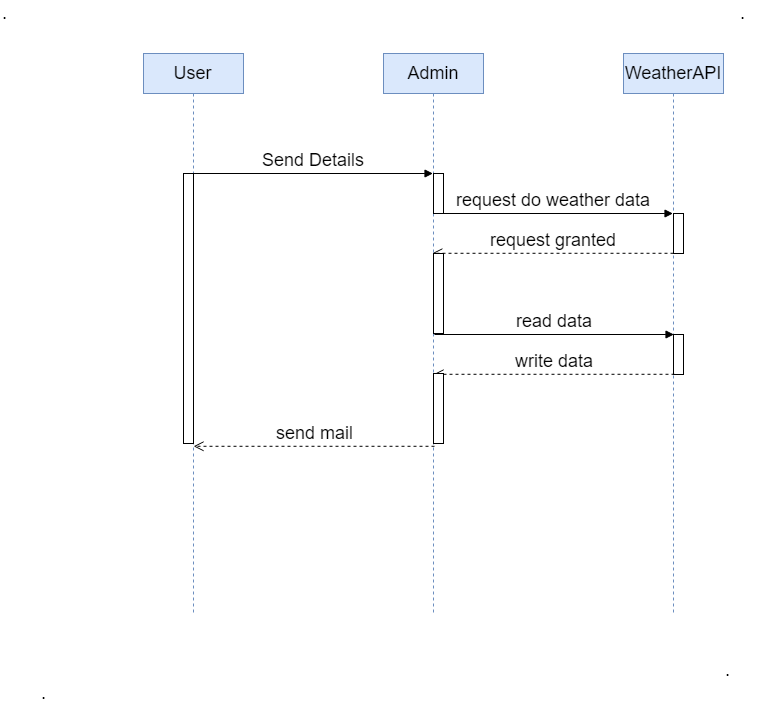

The diagram above was exported from draw.io. Its source (the exported page's mxGraphModel, read from the mxfile embedded in the PNG):
<mxGraphModel dx="2510" dy="888" grid="1" gridSize="10" guides="1" tooltips="1" connect="1" arrows="1" fold="1" page="1" pageScale="1" pageWidth="827" pageHeight="1169" math="0" shadow="0">
  <root>
    <mxCell id="0" />
    <mxCell id="1" parent="0" />
    <mxCell id="DplXuxhJ3OxLxb_QmgDE-142" value="WeatherAPI" style="shape=umlLifeline;perimeter=lifelinePerimeter;whiteSpace=wrap;html=1;container=1;collapsible=0;recursiveResize=0;outlineConnect=0;strokeWidth=1;fontSize=18;align=center;fillColor=#dae8fc;strokeColor=#6c8ebf;" vertex="1" parent="1">
      <mxGeometry x="-180" y="80" width="100" height="562" as="geometry" />
    </mxCell>
    <mxCell id="DplXuxhJ3OxLxb_QmgDE-159" value="" style="html=1;points=[];perimeter=orthogonalPerimeter;strokeWidth=1;fontSize=18;align=center;" vertex="1" parent="DplXuxhJ3OxLxb_QmgDE-142">
      <mxGeometry x="50" y="281" width="10" height="40" as="geometry" />
    </mxCell>
    <mxCell id="DplXuxhJ3OxLxb_QmgDE-143" value="Admin" style="shape=umlLifeline;perimeter=lifelinePerimeter;whiteSpace=wrap;html=1;container=1;collapsible=0;recursiveResize=0;outlineConnect=0;strokeWidth=1;fontSize=18;align=center;fillColor=#dae8fc;strokeColor=#6c8ebf;" vertex="1" parent="1">
      <mxGeometry x="-420" y="80" width="100" height="562" as="geometry" />
    </mxCell>
    <mxCell id="DplXuxhJ3OxLxb_QmgDE-144" value="User" style="shape=umlLifeline;perimeter=lifelinePerimeter;whiteSpace=wrap;html=1;container=1;collapsible=0;recursiveResize=0;outlineConnect=0;strokeWidth=1;fontSize=18;align=center;fillColor=#dae8fc;strokeColor=#6c8ebf;" vertex="1" parent="1">
      <mxGeometry x="-660" y="80" width="100" height="562" as="geometry" />
    </mxCell>
    <mxCell id="DplXuxhJ3OxLxb_QmgDE-146" value="Send Details" style="html=1;verticalAlign=bottom;endArrow=block;fontSize=18;" edge="1" parent="1" target="DplXuxhJ3OxLxb_QmgDE-143">
      <mxGeometry width="80" relative="1" as="geometry">
        <mxPoint x="-610" y="200" as="sourcePoint" />
        <mxPoint x="-390" y="200" as="targetPoint" />
      </mxGeometry>
    </mxCell>
    <mxCell id="DplXuxhJ3OxLxb_QmgDE-147" value="request do weather data" style="html=1;verticalAlign=bottom;endArrow=block;fontSize=18;" edge="1" parent="1">
      <mxGeometry width="80" relative="1" as="geometry">
        <mxPoint x="-370" y="240" as="sourcePoint" />
        <mxPoint x="-130.5" y="240" as="targetPoint" />
      </mxGeometry>
    </mxCell>
    <mxCell id="DplXuxhJ3OxLxb_QmgDE-149" value="request granted" style="html=1;verticalAlign=bottom;endArrow=open;dashed=1;endSize=8;fontSize=18;" edge="1" parent="1" target="DplXuxhJ3OxLxb_QmgDE-143">
      <mxGeometry relative="1" as="geometry">
        <mxPoint x="-130" y="279.7930950296336" as="sourcePoint" />
        <mxPoint x="-210" y="279.7930950296336" as="targetPoint" />
      </mxGeometry>
    </mxCell>
    <mxCell id="DplXuxhJ3OxLxb_QmgDE-150" value="read data" style="html=1;verticalAlign=bottom;endArrow=block;fontSize=18;" edge="1" parent="1">
      <mxGeometry width="80" relative="1" as="geometry">
        <mxPoint x="-368.9999999999998" y="361" as="sourcePoint" />
        <mxPoint x="-129.5" y="361" as="targetPoint" />
      </mxGeometry>
    </mxCell>
    <mxCell id="DplXuxhJ3OxLxb_QmgDE-151" value="write data" style="html=1;verticalAlign=bottom;endArrow=open;dashed=1;endSize=8;fontSize=18;" edge="1" parent="1">
      <mxGeometry relative="1" as="geometry">
        <mxPoint x="-129" y="400.7930950296336" as="sourcePoint" />
        <mxPoint x="-369.92857142857133" y="400.7930950296336" as="targetPoint" />
      </mxGeometry>
    </mxCell>
    <mxCell id="DplXuxhJ3OxLxb_QmgDE-152" value="send mail" style="html=1;verticalAlign=bottom;endArrow=open;dashed=1;endSize=8;fontSize=18;" edge="1" parent="1">
      <mxGeometry relative="1" as="geometry">
        <mxPoint x="-369" y="472.7930950296336" as="sourcePoint" />
        <mxPoint x="-609.9285714285713" y="472.7930950296336" as="targetPoint" />
      </mxGeometry>
    </mxCell>
    <mxCell id="DplXuxhJ3OxLxb_QmgDE-153" value="." style="text;html=1;resizable=0;points=[];autosize=1;align=left;verticalAlign=top;spacingTop=-4;fontSize=18;" vertex="1" parent="1">
      <mxGeometry x="-803" y="27" width="20" height="20" as="geometry" />
    </mxCell>
    <mxCell id="DplXuxhJ3OxLxb_QmgDE-154" value="." style="text;html=1;resizable=0;points=[];autosize=1;align=left;verticalAlign=top;spacingTop=-4;fontSize=18;" vertex="1" parent="1">
      <mxGeometry x="-65" y="27" width="20" height="20" as="geometry" />
    </mxCell>
    <mxCell id="DplXuxhJ3OxLxb_QmgDE-155" value="." style="text;html=1;resizable=0;points=[];autosize=1;align=left;verticalAlign=top;spacingTop=-4;fontSize=18;" vertex="1" parent="1">
      <mxGeometry x="-80" y="684" width="20" height="20" as="geometry" />
    </mxCell>
    <mxCell id="DplXuxhJ3OxLxb_QmgDE-156" value="." style="text;html=1;resizable=0;points=[];autosize=1;align=left;verticalAlign=top;spacingTop=-4;fontSize=18;" vertex="1" parent="1">
      <mxGeometry x="-764" y="707" width="20" height="20" as="geometry" />
    </mxCell>
    <mxCell id="DplXuxhJ3OxLxb_QmgDE-157" value="" style="html=1;points=[];perimeter=orthogonalPerimeter;strokeWidth=1;fontSize=18;align=center;" vertex="1" parent="1">
      <mxGeometry x="-130" y="240" width="10" height="40" as="geometry" />
    </mxCell>
    <mxCell id="DplXuxhJ3OxLxb_QmgDE-160" value="" style="html=1;points=[];perimeter=orthogonalPerimeter;strokeWidth=1;fontSize=18;align=center;" vertex="1" parent="1">
      <mxGeometry x="-620" y="200" width="10" height="270" as="geometry" />
    </mxCell>
    <mxCell id="DplXuxhJ3OxLxb_QmgDE-161" value="" style="html=1;points=[];perimeter=orthogonalPerimeter;strokeWidth=1;fontSize=18;align=center;" vertex="1" parent="1">
      <mxGeometry x="-370" y="200" width="10" height="40" as="geometry" />
    </mxCell>
    <mxCell id="DplXuxhJ3OxLxb_QmgDE-162" value="" style="html=1;points=[];perimeter=orthogonalPerimeter;strokeWidth=1;fontSize=18;align=center;" vertex="1" parent="1">
      <mxGeometry x="-370" y="280" width="10" height="80" as="geometry" />
    </mxCell>
    <mxCell id="DplXuxhJ3OxLxb_QmgDE-163" value="" style="html=1;points=[];perimeter=orthogonalPerimeter;strokeWidth=1;fontSize=18;align=center;" vertex="1" parent="1">
      <mxGeometry x="-370" y="400" width="10" height="70" as="geometry" />
    </mxCell>
  </root>
</mxGraphModel>